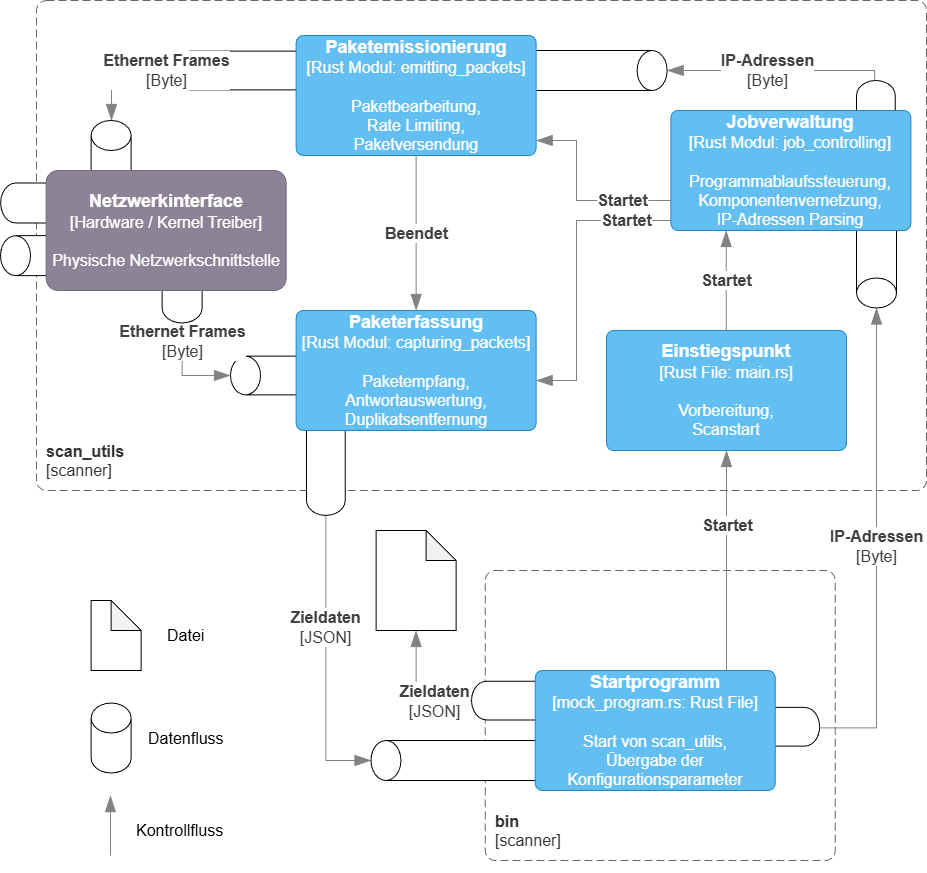

The diagram above was exported from draw.io. Its source (the exported page's mxGraphModel, read from the mxfile embedded in the PNG):
<mxGraphModel dx="1427" dy="2234" grid="1" gridSize="10" guides="1" tooltips="1" connect="1" arrows="1" fold="1" page="1" pageScale="1" pageWidth="827" pageHeight="1169" math="0" shadow="0">
  <root>
    <mxCell id="0" />
    <mxCell id="1" parent="0" />
    <mxCell id="rLD87-Lt-uy3nhXF6yYJ-82" parent="1" style="shape=cylinder3;whiteSpace=wrap;html=1;boundedLbl=1;backgroundOutline=1;size=15;rotation=-180;fontSize=16;" value="" vertex="1">
      <mxGeometry height="155" width="40" x="1050" y="-67.5" as="geometry" />
    </mxCell>
    <mxCell id="rLD87-Lt-uy3nhXF6yYJ-62" parent="1" style="shape=cylinder3;whiteSpace=wrap;html=1;boundedLbl=1;backgroundOutline=1;size=15;rotation=-180;fontSize=16;" value="" vertex="1">
      <mxGeometry height="106.25" width="38.75" x="1050" y="-140" as="geometry" />
    </mxCell>
    <object placeholders="1" c4Name="scan_utils" c4Type="SystemScopeBoundary" c4Application="scanner" label="&lt;font&gt;&lt;b&gt;&lt;div style=&quot;text-align: left&quot;&gt;%c4Name%&lt;/div&gt;&lt;/b&gt;&lt;/font&gt;&lt;div style=&quot;text-align: left&quot;&gt;[%c4Application%]&lt;/div&gt;" id="rLD87-Lt-uy3nhXF6yYJ-2">
      <mxCell parent="1" style="rounded=1;fontSize=16;whiteSpace=wrap;html=1;dashed=1;arcSize=20;fillColor=none;strokeColor=#666666;fontColor=#333333;labelBackgroundColor=none;align=left;verticalAlign=bottom;labelBorderColor=none;spacingTop=0;spacing=10;dashPattern=8 4;metaEdit=1;rotatable=0;perimeter=rectanglePerimeter;noLabel=0;labelPadding=0;allowArrows=0;connectable=0;expand=0;recursiveResize=0;editable=1;pointerEvents=0;absoluteArcSize=1;points=[[0.25,0,0],[0.5,0,0],[0.75,0,0],[1,0.25,0],[1,0.5,0],[1,0.75,0],[0.75,1,0],[0.5,1,0],[0.25,1,0],[0,0.75,0],[0,0.5,0],[0,0.25,0]];" vertex="1">
        <mxGeometry height="490" width="890" x="230" y="-220" as="geometry" />
      </mxCell>
    </object>
    <object placeholders="1" c4Name="bin" c4Type="SystemScopeBoundary" c4Application="scanner" label="&lt;font&gt;&lt;b&gt;&lt;div style=&quot;text-align: left&quot;&gt;%c4Name%&lt;/div&gt;&lt;/b&gt;&lt;/font&gt;&lt;div style=&quot;text-align: left&quot;&gt;[%c4Application%]&lt;/div&gt;" id="rLD87-Lt-uy3nhXF6yYJ-3">
      <mxCell parent="1" style="rounded=1;fontSize=16;whiteSpace=wrap;html=1;dashed=1;arcSize=20;fillColor=none;strokeColor=#666666;fontColor=#333333;labelBackgroundColor=none;align=left;verticalAlign=bottom;labelBorderColor=none;spacingTop=0;spacing=10;dashPattern=8 4;metaEdit=1;rotatable=0;perimeter=rectanglePerimeter;noLabel=0;labelPadding=0;allowArrows=0;connectable=0;expand=0;recursiveResize=0;editable=1;pointerEvents=0;absoluteArcSize=1;points=[[0.25,0,0],[0.5,0,0],[0.75,0,0],[1,0.25,0],[1,0.5,0],[1,0.75,0],[0.75,1,0],[0.5,1,0],[0.25,1,0],[0,0.75,0],[0,0.5,0],[0,0.25,0]];" vertex="1">
        <mxGeometry height="290" width="350" x="678.75" y="350" as="geometry" />
      </mxCell>
    </object>
    <object placeholders="1" c4Name="Einstiegspunkt " c4Type="Rust File" c4Technology="main.rs" c4Description="Vorbereitung, &#10;Scanstart" label="&lt;font&gt;&lt;font style=&quot;font-size: 18px&quot;&gt;&lt;b&gt;%c4Name%&lt;/b&gt;&lt;/font&gt;&lt;div&gt;&lt;font&gt;[%c4Type%: %c4Technology%]&lt;/font&gt;&lt;/div&gt;&lt;font&gt;&lt;br&gt;&lt;div&gt;&lt;font&gt;%c4Description%&lt;/font&gt;&lt;/div&gt;&lt;/font&gt;" id="rLD87-Lt-uy3nhXF6yYJ-22">
      <mxCell parent="1" style="rounded=1;whiteSpace=wrap;html=1;labelBackgroundColor=none;fillColor=#63BEF2;fontColor=#ffffff;align=center;arcSize=6;strokeColor=#2086C9;metaEdit=1;resizable=0;points=[[0.25,0,0],[0.5,0,0],[0.75,0,0],[1,0.25,0],[1,0.5,0],[1,0.75,0],[0.75,1,0],[0.5,1,0],[0.25,1,0],[0,0.75,0],[0,0.5,0],[0,0.25,0]];fontSize=16;" vertex="1">
        <mxGeometry height="120" width="240" x="800" y="110" as="geometry" />
      </mxCell>
    </object>
    <object placeholders="1" c4Type="Relationship" c4Description="Startet" label="&lt;div style=&quot;text-align: left&quot;&gt;&lt;div style=&quot;text-align: center&quot;&gt;&lt;b&gt;%c4Description%&lt;/b&gt;&lt;/div&gt;&lt;/div&gt;" id="rLD87-Lt-uy3nhXF6yYJ-27">
      <mxCell edge="1" parent="1" style="endArrow=blockThin;html=1;fontSize=16;fontColor=#404040;strokeWidth=1;endFill=1;strokeColor=#828282;elbow=vertical;metaEdit=1;endSize=14;startSize=14;jumpStyle=arc;jumpSize=16;rounded=0;edgeStyle=orthogonalEdgeStyle;">
        <mxGeometry relative="1" width="240" as="geometry">
          <Array as="points">
            <mxPoint x="919.71" y="60" />
            <mxPoint x="919.71" y="60" />
          </Array>
          <mxPoint x="919.71" y="110" as="sourcePoint" />
          <mxPoint x="919.71" y="10" as="targetPoint" />
        </mxGeometry>
      </mxCell>
    </object>
    <object placeholders="1" c4Type="Relationship" c4Description="Startet" label="&lt;div style=&quot;text-align: left&quot;&gt;&lt;div style=&quot;text-align: center&quot;&gt;&lt;b&gt;%c4Description%&lt;/b&gt;&lt;/div&gt;&lt;/div&gt;" id="rLD87-Lt-uy3nhXF6yYJ-31">
      <mxCell edge="1" parent="1" style="endArrow=blockThin;html=1;fontSize=16;fontColor=#404040;strokeWidth=1;endFill=1;strokeColor=#828282;elbow=vertical;metaEdit=1;endSize=14;startSize=14;jumpStyle=arc;jumpSize=16;rounded=0;edgeStyle=orthogonalEdgeStyle;" target="rLD87-Lt-uy3nhXF6yYJ-24">
        <mxGeometry relative="1" width="240" x="0.0008" as="geometry">
          <mxPoint as="offset" />
          <Array as="points">
            <mxPoint x="770" y="-20" />
            <mxPoint x="770" y="-80" />
          </Array>
          <mxPoint x="964.4099999999999" y="-19.999999999999773" as="sourcePoint" />
          <mxPoint x="1100" y="5" as="targetPoint" />
        </mxGeometry>
      </mxCell>
    </object>
    <object placeholders="1" c4Type="Relationship" c4Description="Startet" label="&lt;div style=&quot;text-align: left&quot;&gt;&lt;div style=&quot;text-align: center&quot;&gt;&lt;b&gt;%c4Description%&lt;/b&gt;&lt;/div&gt;&lt;/div&gt;" id="rLD87-Lt-uy3nhXF6yYJ-32">
      <mxCell edge="1" parent="1" style="endArrow=blockThin;html=1;fontSize=16;fontColor=#404040;strokeWidth=1;endFill=1;strokeColor=#828282;elbow=vertical;metaEdit=1;endSize=14;startSize=14;jumpStyle=arc;jumpSize=16;rounded=0;edgeStyle=orthogonalEdgeStyle;" target="rLD87-Lt-uy3nhXF6yYJ-21">
        <mxGeometry relative="1" width="240" x="-0.2684" as="geometry">
          <mxPoint as="offset" />
          <Array as="points">
            <mxPoint x="770" />
            <mxPoint x="770" y="160" />
          </Array>
          <mxPoint x="964.4099999999999" y="2.2737367544323206e-13" as="sourcePoint" />
          <mxPoint x="760" y="-170.03" as="targetPoint" />
        </mxGeometry>
      </mxCell>
    </object>
    <object placeholders="1" c4Type="Relationship" c4Description="Startet" label="&lt;div style=&quot;text-align: left&quot;&gt;&lt;div style=&quot;text-align: center&quot;&gt;&lt;b&gt;%c4Description%&lt;/b&gt;&lt;/div&gt;&lt;/div&gt;" id="rLD87-Lt-uy3nhXF6yYJ-41">
      <mxCell edge="1" parent="1" source="rLD87-Lt-uy3nhXF6yYJ-18" style="endArrow=blockThin;html=1;fontSize=16;fontColor=#404040;strokeWidth=1;endFill=1;strokeColor=#828282;elbow=vertical;metaEdit=1;endSize=14;startSize=14;jumpStyle=arc;jumpSize=16;rounded=0;edgeStyle=orthogonalEdgeStyle;" target="rLD87-Lt-uy3nhXF6yYJ-22">
        <mxGeometry relative="1" width="240" x="0.314" y="-1" as="geometry">
          <mxPoint as="offset" />
          <Array as="points">
            <mxPoint x="920" y="260" />
            <mxPoint x="920" y="260" />
          </Array>
          <mxPoint x="70" y="40" as="sourcePoint" />
          <mxPoint x="310" y="40" as="targetPoint" />
        </mxGeometry>
      </mxCell>
    </object>
    <object placeholders="1" c4Type="Relationship" c4Description="Beendet" label="&lt;div style=&quot;text-align: left&quot;&gt;&lt;div style=&quot;text-align: center&quot;&gt;&lt;b&gt;%c4Description%&lt;/b&gt;&lt;/div&gt;&lt;/div&gt;" id="rLD87-Lt-uy3nhXF6yYJ-42">
      <mxCell edge="1" parent="1" source="rLD87-Lt-uy3nhXF6yYJ-24" style="endArrow=blockThin;html=1;fontSize=16;fontColor=#404040;strokeWidth=1;endFill=1;strokeColor=#828282;elbow=vertical;metaEdit=1;endSize=14;startSize=14;jumpStyle=arc;jumpSize=16;rounded=0;edgeStyle=orthogonalEdgeStyle;" target="rLD87-Lt-uy3nhXF6yYJ-21">
        <mxGeometry relative="1" width="240" as="geometry">
          <mxPoint x="1219.63" y="-25" as="sourcePoint" />
          <mxPoint x="1459.63" y="-25" as="targetPoint" />
        </mxGeometry>
      </mxCell>
    </object>
    <object placeholders="1" c4Type="Relationship" c4Technology="JSON" c4Description="Zieldaten" label="&lt;div style=&quot;text-align: left&quot;&gt;&lt;div style=&quot;text-align: center&quot;&gt;&lt;b&gt;%c4Description%&lt;/b&gt;&lt;/div&gt;&lt;div style=&quot;text-align: center&quot;&gt;[%c4Technology%]&lt;/div&gt;&lt;/div&gt;" id="rLD87-Lt-uy3nhXF6yYJ-49">
      <mxCell edge="1" parent="1" source="rLD87-Lt-uy3nhXF6yYJ-58" style="endArrow=blockThin;html=1;fontSize=16;fontColor=#404040;strokeWidth=1;endFill=1;strokeColor=#828282;elbow=vertical;metaEdit=1;endSize=14;startSize=14;jumpStyle=arc;jumpSize=16;rounded=0;edgeStyle=orthogonalEdgeStyle;" target="rLD87-Lt-uy3nhXF6yYJ-80">
        <mxGeometry relative="1" width="240" x="-0.2309" as="geometry">
          <mxPoint as="offset" />
          <Array as="points">
            <mxPoint x="519" y="540" />
          </Array>
          <mxPoint x="519.4000000000001" y="339.99999999999983" as="sourcePoint" />
          <mxPoint x="948.75" y="150" as="targetPoint" />
        </mxGeometry>
      </mxCell>
    </object>
    <object placeholders="1" c4Type="Relationship" c4Technology="Byte" c4Description="IP-Adressen" label="&lt;div style=&quot;text-align: left&quot;&gt;&lt;div style=&quot;text-align: center&quot;&gt;&lt;b&gt;%c4Description%&lt;/b&gt;&lt;/div&gt;&lt;div style=&quot;text-align: center&quot;&gt;[%c4Technology%]&lt;/div&gt;&lt;/div&gt;" id="rLD87-Lt-uy3nhXF6yYJ-65">
      <mxCell edge="1" parent="1" source="rLD87-Lt-uy3nhXF6yYJ-62" style="endArrow=blockThin;html=1;fontSize=16;fontColor=#404040;strokeWidth=1;endFill=1;strokeColor=#828282;elbow=vertical;metaEdit=1;endSize=14;startSize=14;jumpStyle=arc;jumpSize=16;rounded=0;edgeStyle=orthogonalEdgeStyle;" target="rLD87-Lt-uy3nhXF6yYJ-83">
        <mxGeometry relative="1" width="240" x="0.0725" as="geometry">
          <mxPoint as="offset" />
          <Array as="points">
            <mxPoint x="1068" y="-150" />
          </Array>
          <mxPoint x="1067.7591646985104" y="-129.03" as="sourcePoint" />
          <mxPoint x="799.9999999999999" y="-141.30643240359248" as="targetPoint" />
        </mxGeometry>
      </mxCell>
    </object>
    <mxCell id="rLD87-Lt-uy3nhXF6yYJ-58" parent="1" style="shape=cylinder3;whiteSpace=wrap;html=1;boundedLbl=1;backgroundOutline=1;size=15;rotation=0;fontSize=16;" value="" vertex="1">
      <mxGeometry height="130.7" width="38.75" x="500" y="164.23" as="geometry" />
    </mxCell>
    <mxCell id="rLD87-Lt-uy3nhXF6yYJ-66" parent="1" style="shape=cylinder3;whiteSpace=wrap;html=1;boundedLbl=1;backgroundOutline=1;size=15;rotation=90;fontSize=16;" value="" vertex="1">
      <mxGeometry height="185" width="38.75" x="442.13" y="-242.5" as="geometry" />
    </mxCell>
    <object placeholders="1" c4Type="Relationship" c4Technology="Byte" c4Description="Ethernet Frames" label="&lt;div style=&quot;text-align: left&quot;&gt;&lt;div style=&quot;text-align: center&quot;&gt;&lt;b&gt;%c4Description%&lt;/b&gt;&lt;/div&gt;&lt;div style=&quot;text-align: center&quot;&gt;[%c4Technology%]&lt;/div&gt;&lt;/div&gt;" id="rLD87-Lt-uy3nhXF6yYJ-68">
      <mxCell edge="1" parent="1" source="rLD87-Lt-uy3nhXF6yYJ-66" style="endArrow=blockThin;html=1;fontSize=16;fontColor=#404040;strokeWidth=1;endFill=1;strokeColor=#828282;elbow=vertical;metaEdit=1;endSize=14;startSize=14;jumpStyle=arc;jumpSize=16;rounded=0;edgeStyle=orthogonalEdgeStyle;" target="rLD87-Lt-uy3nhXF6yYJ-84">
        <mxGeometry relative="1" width="240" x="-0.842" as="geometry">
          <mxPoint as="offset" />
          <Array as="points">
            <mxPoint x="305" y="-150" />
          </Array>
          <mxPoint x="469.0221052631581" y="40" as="sourcePoint" />
          <mxPoint x="769.63" y="-30" as="targetPoint" />
        </mxGeometry>
      </mxCell>
    </object>
    <mxCell id="rLD87-Lt-uy3nhXF6yYJ-69" parent="1" style="shape=cylinder3;whiteSpace=wrap;html=1;boundedLbl=1;backgroundOutline=1;size=15;rotation=-90;fontSize=16;" value="" vertex="1">
      <mxGeometry height="130" width="38.75" x="469.63" y="90" as="geometry" />
    </mxCell>
    <object placeholders="1" c4Name="Paketerfassung" c4Technology="capturing_packets" c4Description="Paketempfang, Antwortauswertung, Duplikatsentfernung" label="&lt;font&gt;&lt;font style=&quot;font-size: 18px&quot;&gt;&lt;b&gt;%c4Name%&lt;/b&gt;&lt;/font&gt;&lt;div&gt;&lt;font&gt;[%c4Type%: %c4Technology%]&lt;/font&gt;&lt;/div&gt;&lt;font&gt;&lt;br&gt;&lt;div&gt;&lt;font&gt;%c4Description%&lt;/font&gt;&lt;/div&gt;&lt;/font&gt;" c4Type="Rust Modul" id="rLD87-Lt-uy3nhXF6yYJ-21">
      <mxCell parent="1" style="rounded=1;whiteSpace=wrap;html=1;labelBackgroundColor=none;fillColor=#63BEF2;fontColor=#ffffff;align=center;arcSize=6;strokeColor=#2086C9;metaEdit=1;resizable=0;points=[[0.25,0,0],[0.5,0,0],[0.75,0,0],[1,0.25,0],[1,0.5,0],[1,0.75,0],[0.75,1,0],[0.5,1,0],[0.25,1,0],[0,0.75,0],[0,0.5,0],[0,0.25,0]];fontSize=16;" vertex="1">
        <mxGeometry height="120" width="240" x="489.63" y="90.00000000000001" as="geometry" />
      </mxCell>
    </object>
    <object placeholders="1" c4Type="Relationship" c4Technology="Byte" c4Description="Ethernet Frames" label="&lt;div style=&quot;text-align: left&quot;&gt;&lt;div style=&quot;text-align: center&quot;&gt;&lt;b&gt;%c4Description%&lt;/b&gt;&lt;/div&gt;&lt;div style=&quot;text-align: center&quot;&gt;[%c4Technology%]&lt;/div&gt;&lt;/div&gt;" id="rLD87-Lt-uy3nhXF6yYJ-70">
      <mxCell edge="1" parent="1" source="rLD87-Lt-uy3nhXF6yYJ-85" style="endArrow=blockThin;html=1;fontSize=16;fontColor=#404040;strokeWidth=1;endFill=1;strokeColor=#828282;elbow=vertical;metaEdit=1;endSize=14;startSize=14;jumpStyle=arc;jumpSize=16;rounded=0;edgeStyle=orthogonalEdgeStyle;" target="rLD87-Lt-uy3nhXF6yYJ-69">
        <mxGeometry relative="1" width="240" x="-0.6505" as="geometry">
          <mxPoint as="offset" />
          <Array as="points">
            <mxPoint x="376" y="155" />
          </Array>
          <mxPoint x="360.6640268456374" y="107.54" as="sourcePoint" />
          <mxPoint x="424.0350000000001" y="160.00899882897082" as="targetPoint" />
        </mxGeometry>
      </mxCell>
    </object>
    <mxCell id="rLD87-Lt-uy3nhXF6yYJ-71" parent="1" style="shape=cylinder3;whiteSpace=wrap;html=1;boundedLbl=1;backgroundOutline=1;size=15;rotation=90;fontSize=16;" value="" vertex="1">
      <mxGeometry height="110" width="38.75" x="700.63" y="425.07" as="geometry" />
    </mxCell>
    <object placeholders="1" c4Type="Relationship" c4Technology="JSON" c4Description="Zieldaten" label="&lt;div style=&quot;text-align: left&quot;&gt;&lt;div style=&quot;text-align: center&quot;&gt;&lt;b&gt;%c4Description%&lt;/b&gt;&lt;/div&gt;&lt;div style=&quot;text-align: center&quot;&gt;[%c4Technology%]&lt;/div&gt;&lt;/div&gt;" id="rLD87-Lt-uy3nhXF6yYJ-72">
      <mxCell edge="1" parent="1" source="rLD87-Lt-uy3nhXF6yYJ-71" style="endArrow=blockThin;html=1;fontSize=16;fontColor=#404040;strokeWidth=1;endFill=1;strokeColor=#828282;elbow=vertical;metaEdit=1;endSize=14;startSize=14;jumpStyle=arc;jumpSize=16;rounded=0;edgeStyle=orthogonalEdgeStyle;" target="rLD87-Lt-uy3nhXF6yYJ-44">
        <mxGeometry relative="1" width="240" x="-0.4037" y="1" as="geometry">
          <mxPoint as="offset" />
          <mxPoint x="638.75" y="300" as="sourcePoint" />
          <mxPoint x="798.1321301775147" y="270" as="targetPoint" />
        </mxGeometry>
      </mxCell>
    </object>
    <mxCell id="rLD87-Lt-uy3nhXF6yYJ-73" parent="1" style="shape=cylinder3;whiteSpace=wrap;html=1;boundedLbl=1;backgroundOutline=1;size=15;rotation=-90;fontSize=16;" value="" vertex="1">
      <mxGeometry height="95.07" width="38.75" x="946.27" y="458.77" as="geometry" />
    </mxCell>
    <mxCell id="rLD87-Lt-uy3nhXF6yYJ-74" parent="1" style="shape=cylinder3;whiteSpace=wrap;html=1;boundedLbl=1;backgroundOutline=1;size=15;rotation=0;fontSize=16;" value="" vertex="1">
      <mxGeometry height="70" width="40" x="284.63" y="482.5299999999999" as="geometry" />
    </mxCell>
    <mxCell id="rLD87-Lt-uy3nhXF6yYJ-75" parent="1" style="shape=note;whiteSpace=wrap;html=1;backgroundOutline=1;darkOpacity=0.05;fontSize=16;" value="" vertex="1">
      <mxGeometry height="70" width="50" x="284.63" y="379.99999999999994" as="geometry" />
    </mxCell>
    <mxCell id="rLD87-Lt-uy3nhXF6yYJ-76" parent="1" style="text;strokeColor=none;fillColor=none;align=left;verticalAlign=middle;spacingLeft=4;spacingRight=4;overflow=hidden;points=[[0,0.5],[1,0.5]];portConstraint=eastwest;rotatable=0;whiteSpace=wrap;html=1;fontSize=16;" value="Datenfluss" vertex="1">
      <mxGeometry height="30" width="94.37" x="335.63" y="502.53" as="geometry" />
    </mxCell>
    <mxCell id="rLD87-Lt-uy3nhXF6yYJ-77" parent="1" style="text;strokeColor=none;fillColor=none;align=left;verticalAlign=middle;spacingLeft=4;spacingRight=4;overflow=hidden;points=[[0,0.5],[1,0.5]];portConstraint=eastwest;rotatable=0;whiteSpace=wrap;html=1;fontSize=16;" value="Datei" vertex="1">
      <mxGeometry height="30" width="80" x="354.63" y="399.99999999999994" as="geometry" />
    </mxCell>
    <mxCell id="rLD87-Lt-uy3nhXF6yYJ-44" parent="1" style="shape=note;whiteSpace=wrap;html=1;backgroundOutline=1;darkOpacity=0.05;fontSize=16;" value="" vertex="1">
      <mxGeometry height="100" width="80" x="569.63" y="310" as="geometry" />
    </mxCell>
    <mxCell id="rLD87-Lt-uy3nhXF6yYJ-80" parent="1" style="shape=cylinder3;whiteSpace=wrap;html=1;boundedLbl=1;backgroundOutline=1;size=15;rotation=-90;fontSize=16;" value="" vertex="1">
      <mxGeometry height="194.93" width="40" x="641.92" y="442.53" as="geometry" />
    </mxCell>
    <object placeholders="1" c4Name="Startprogramm " c4Type="mock_program.rs" c4Technology="Rust File" c4Description="Start von scan_utils, &#10;Übergabe der Konfigurationsparameter" label="&lt;font&gt;&lt;font style=&quot;font-size: 18px&quot;&gt;&lt;b&gt;%c4Name%&lt;/b&gt;&lt;/font&gt;&lt;div&gt;&lt;font&gt;[%c4Type%: %c4Technology%]&lt;/font&gt;&lt;/div&gt;&lt;font&gt;&lt;br&gt;&lt;div&gt;&lt;font&gt;%c4Description%&lt;/font&gt;&lt;/div&gt;&lt;/font&gt;" id="rLD87-Lt-uy3nhXF6yYJ-18">
      <mxCell parent="1" style="rounded=1;whiteSpace=wrap;html=1;labelBackgroundColor=none;fillColor=#63BEF2;fontColor=#ffffff;align=center;arcSize=6;strokeColor=#2086C9;metaEdit=1;resizable=0;points=[[0.25,0,0],[0.5,0,0],[0.75,0,0],[1,0.25,0],[1,0.5,0],[1,0.75,0],[0.75,1,0],[0.5,1,0],[0.25,1,0],[0,0.75,0],[0,0.5,0],[0,0.25,0]];fontSize=16;" vertex="1">
        <mxGeometry height="120" width="240" x="728.75" y="450" as="geometry" />
      </mxCell>
    </object>
    <object placeholders="1" c4Name="Jobverwaltung " c4Type="Rust Modul" c4Technology="job_controlling" c4Description="Programmablaufssteuerung, Komponentenvernetzung, &#10;IP-Adressen Parsing" label="&lt;font&gt;&lt;font style=&quot;font-size: 18px&quot;&gt;&lt;b&gt;%c4Name%&lt;/b&gt;&lt;/font&gt;&lt;div&gt;&lt;font&gt;[%c4Type%: %c4Technology%]&lt;/font&gt;&lt;/div&gt;&lt;font&gt;&lt;br&gt;&lt;div&gt;&lt;font&gt;%c4Description%&lt;/font&gt;&lt;/div&gt;&lt;/font&gt;" id="rLD87-Lt-uy3nhXF6yYJ-25">
      <mxCell parent="1" style="rounded=1;whiteSpace=wrap;html=1;labelBackgroundColor=none;fillColor=#63BEF2;fontColor=#ffffff;align=center;arcSize=6;strokeColor=#2086C9;metaEdit=1;resizable=0;points=[[0.25,0,0],[0.5,0,0],[0.75,0,0],[1,0.25,0],[1,0.5,0],[1,0.75,0],[0.75,1,0],[0.5,1,0],[0.25,1,0],[0,0.75,0],[0,0.5,0],[0,0.25,0]];fontSize=16;" vertex="1">
        <mxGeometry height="120" width="240" x="864.41" y="-110" as="geometry" />
      </mxCell>
    </object>
    <mxCell id="rLD87-Lt-uy3nhXF6yYJ-83" parent="1" style="shape=cylinder3;whiteSpace=wrap;html=1;boundedLbl=1;backgroundOutline=1;size=15;rotation=90;fontSize=16;" value="" vertex="1">
      <mxGeometry height="200" width="40" x="740.63" y="-250" as="geometry" />
    </mxCell>
    <object placeholders="1" c4Name="Paketemissionierung" c4Type="Rust Modul" c4Technology="emitting_packets" c4Description="Paketbearbeitung, &#10;Rate Limiting, &#10;Paketversendung" label="&lt;font&gt;&lt;font style=&quot;font-size: 18px&quot;&gt;&lt;b&gt;%c4Name%&lt;/b&gt;&lt;/font&gt;&lt;div&gt;&lt;font&gt;[%c4Type%: %c4Technology%]&lt;/font&gt;&lt;/div&gt;&lt;font&gt;&lt;br&gt;&lt;div&gt;&lt;font&gt;%c4Description%&lt;/font&gt;&lt;/div&gt;&lt;/font&gt;" id="rLD87-Lt-uy3nhXF6yYJ-24">
      <mxCell parent="1" style="rounded=1;whiteSpace=wrap;html=1;labelBackgroundColor=none;fillColor=#63BEF2;fontColor=#ffffff;align=center;arcSize=6;strokeColor=#2086C9;metaEdit=1;resizable=0;points=[[0.25,0,0],[0.5,0,0],[0.75,0,0],[1,0.25,0],[1,0.5,0],[1,0.75,0],[0.75,1,0],[0.5,1,0],[0.25,1,0],[0,0.75,0],[0,0.5,0],[0,0.25,0]];fontSize=16;" vertex="1">
        <mxGeometry height="120" width="240" x="489.63" y="-185" as="geometry" />
      </mxCell>
    </object>
    <mxCell id="rLD87-Lt-uy3nhXF6yYJ-84" parent="1" style="shape=cylinder3;whiteSpace=wrap;html=1;boundedLbl=1;backgroundOutline=1;size=15;rotation=0;fontSize=16;" value="" vertex="1">
      <mxGeometry height="85" width="40" x="284.63" y="-100" as="geometry" />
    </mxCell>
    <mxCell id="rLD87-Lt-uy3nhXF6yYJ-85" parent="1" style="shape=cylinder3;whiteSpace=wrap;html=1;boundedLbl=1;backgroundOutline=1;size=15;rotation=0;fontSize=16;" value="" vertex="1">
      <mxGeometry height="70" width="40" x="355.63" y="32.5" as="geometry" />
    </mxCell>
    <mxCell id="rLD87-Lt-uy3nhXF6yYJ-87" parent="1" style="shape=cylinder3;whiteSpace=wrap;html=1;boundedLbl=1;backgroundOutline=1;size=15;rotation=-90;fontSize=16;" value="" vertex="1">
      <mxGeometry height="100.31" width="40" x="224.16" y="-15" as="geometry" />
    </mxCell>
    <mxCell id="rLD87-Lt-uy3nhXF6yYJ-88" parent="1" style="shape=cylinder3;whiteSpace=wrap;html=1;boundedLbl=1;backgroundOutline=1;size=15;rotation=90;fontSize=16;" value="" vertex="1">
      <mxGeometry height="100" width="40" x="224.16" y="-67.5" as="geometry" />
    </mxCell>
    <object placeholders="1" c4Name="Netzwerkinterface" c4Type="Hardware / Kernel Treiber" c4Description="Physische Netzwerkschnittstelle " label="&lt;font&gt;&lt;font style=&quot;font-size: 18px&quot;&gt;&lt;b&gt;%c4Name%&lt;/b&gt;&lt;/font&gt;&lt;div&gt;&lt;font&gt;[%c4Type%]&lt;/font&gt;&lt;/div&gt;&lt;font&gt;&lt;br&gt;&lt;div&gt;&lt;font&gt;%c4Description%&lt;/font&gt;&lt;/div&gt;&lt;/font&gt;" id="rLD87-Lt-uy3nhXF6yYJ-23">
      <mxCell parent="1" style="rounded=1;whiteSpace=wrap;html=1;labelBackgroundColor=none;fillColor=#8C8496;fontColor=#ffffff;align=center;arcSize=10;strokeColor=#736782;metaEdit=1;resizable=0;points=[[0.25,0,0],[0.5,0,0],[0.75,0,0],[1,0.25,0],[1,0.5,0],[1,0.75,0],[0.75,1,0],[0.5,1,0],[0.25,1,0],[0,0.75,0],[0,0.5,0],[0,0.25,0]];fontSize=16;" vertex="1">
        <mxGeometry height="120" width="240" x="239.63" y="-50" as="geometry" />
      </mxCell>
    </object>
    <object placeholders="1" c4Type="Relationship" id="rLD87-Lt-uy3nhXF6yYJ-89">
      <mxCell edge="1" parent="1" style="endArrow=blockThin;html=1;fontSize=16;fontColor=#404040;strokeWidth=1;endFill=1;strokeColor=#828282;elbow=vertical;metaEdit=1;endSize=14;startSize=14;jumpStyle=arc;jumpSize=16;rounded=0;edgeStyle=orthogonalEdgeStyle;">
        <mxGeometry relative="1" width="240" as="geometry">
          <mxPoint x="303.95" y="635.0699999999999" as="sourcePoint" />
          <mxPoint x="303.95" y="575.0699999999999" as="targetPoint" />
        </mxGeometry>
      </mxCell>
    </object>
    <mxCell id="rLD87-Lt-uy3nhXF6yYJ-90" parent="1" style="text;strokeColor=none;fillColor=none;align=left;verticalAlign=middle;spacingLeft=4;spacingRight=4;overflow=hidden;points=[[0,0.5],[1,0.5]];portConstraint=eastwest;rotatable=0;whiteSpace=wrap;html=1;fontSize=16;" value="Kontrollfluss" vertex="1">
      <mxGeometry height="30" width="105.74" x="324.26" y="595.07" as="geometry" />
    </mxCell>
    <object placeholders="1" c4Type="Relationship" c4Technology="Byte" c4Description="IP-Adressen" label="&lt;div style=&quot;text-align: left&quot;&gt;&lt;div style=&quot;text-align: center&quot;&gt;&lt;b&gt;%c4Description%&lt;/b&gt;&lt;/div&gt;&lt;div style=&quot;text-align: center&quot;&gt;[%c4Technology%]&lt;/div&gt;&lt;/div&gt;" id="rLD87-Lt-uy3nhXF6yYJ-92">
      <mxCell edge="1" parent="1" style="endArrow=blockThin;html=1;fontSize=16;fontColor=#404040;strokeWidth=1;endFill=1;strokeColor=#828282;elbow=vertical;metaEdit=1;endSize=14;startSize=14;jumpStyle=arc;jumpSize=16;rounded=0;edgeStyle=orthogonalEdgeStyle;" target="rLD87-Lt-uy3nhXF6yYJ-82">
        <mxGeometry relative="1" width="240" as="geometry">
          <Array as="points">
            <mxPoint x="1070" y="507" />
          </Array>
          <mxPoint x="1013.1800000000001" y="507.4311800970663" as="sourcePoint" />
          <mxPoint x="1071.5720081135903" y="90" as="targetPoint" />
        </mxGeometry>
      </mxCell>
    </object>
  </root>
</mxGraphModel>